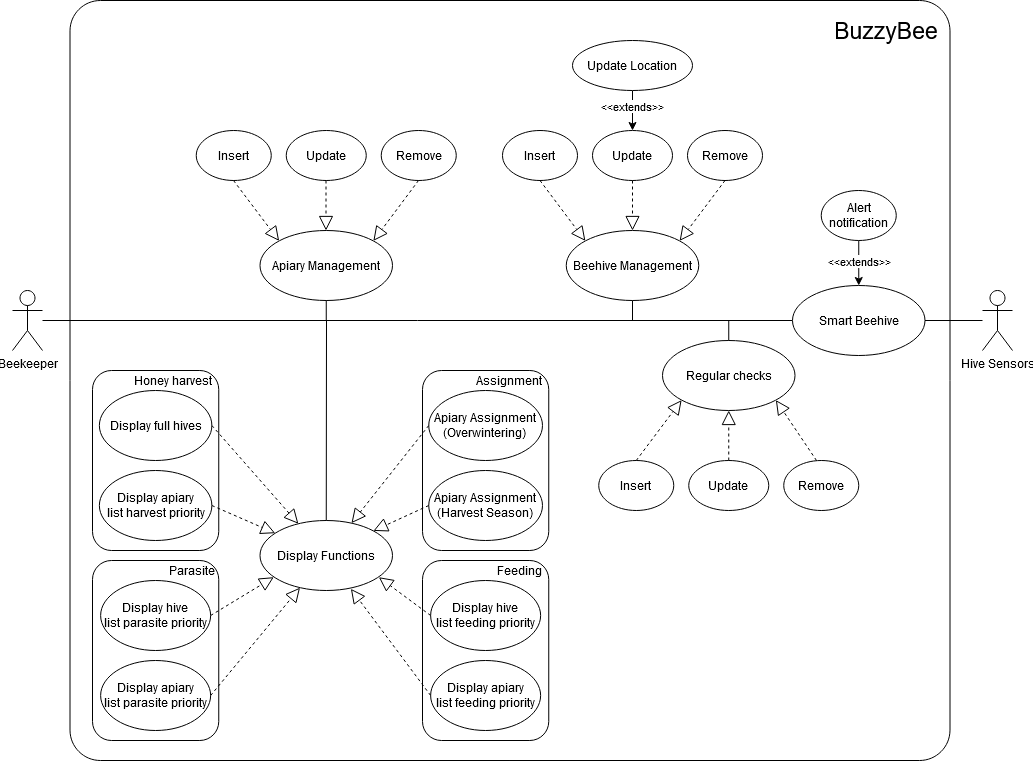

The diagram above was exported from draw.io. Its source (the exported page's mxGraphModel, read from the mxfile embedded in the PNG):
<mxGraphModel dx="1371" dy="2008" grid="1" gridSize="10" guides="1" tooltips="1" connect="1" arrows="1" fold="1" page="1" pageScale="1" pageWidth="827" pageHeight="1169" math="0" shadow="0">
  <root>
    <mxCell id="0" />
    <mxCell id="1" parent="0" />
    <mxCell id="EHxYJzwBtr7oiZQ9Usbl-114" value="" style="rounded=1;whiteSpace=wrap;html=1;arcSize=4;" parent="1" vertex="1">
      <mxGeometry x="187.5" y="-70" width="880" height="760" as="geometry" />
    </mxCell>
    <mxCell id="EHxYJzwBtr7oiZQ9Usbl-74" value="" style="rounded=1;whiteSpace=wrap;html=1;" parent="1" vertex="1">
      <mxGeometry x="210" y="300" width="126.25" height="180" as="geometry" />
    </mxCell>
    <mxCell id="EHxYJzwBtr7oiZQ9Usbl-73" value="" style="rounded=1;whiteSpace=wrap;html=1;" parent="1" vertex="1">
      <mxGeometry x="210" y="490" width="126.25" height="180" as="geometry" />
    </mxCell>
    <mxCell id="EHxYJzwBtr7oiZQ9Usbl-72" value="" style="rounded=1;whiteSpace=wrap;html=1;" parent="1" vertex="1">
      <mxGeometry x="540" y="300" width="126.25" height="180" as="geometry" />
    </mxCell>
    <mxCell id="EHxYJzwBtr7oiZQ9Usbl-1" value="Beekeeper" style="shape=umlActor;verticalLabelPosition=bottom;verticalAlign=top;html=1;outlineConnect=0;" parent="1" vertex="1">
      <mxGeometry x="130" y="220" width="30" height="60" as="geometry" />
    </mxCell>
    <mxCell id="EHxYJzwBtr7oiZQ9Usbl-15" value="Apiary Management" style="ellipse;whiteSpace=wrap;html=1;" parent="1" vertex="1">
      <mxGeometry x="377.5" y="160" width="132.5" height="70" as="geometry" />
    </mxCell>
    <mxCell id="EHxYJzwBtr7oiZQ9Usbl-17" value="Insert" style="ellipse;whiteSpace=wrap;html=1;" parent="1" vertex="1">
      <mxGeometry x="313.75" y="60" width="75" height="50" as="geometry" />
    </mxCell>
    <mxCell id="EHxYJzwBtr7oiZQ9Usbl-19" value="Update" style="ellipse;whiteSpace=wrap;html=1;" parent="1" vertex="1">
      <mxGeometry x="403.75" y="60" width="80" height="50" as="geometry" />
    </mxCell>
    <mxCell id="EHxYJzwBtr7oiZQ9Usbl-20" value="Remove" style="ellipse;whiteSpace=wrap;html=1;" parent="1" vertex="1">
      <mxGeometry x="498.75" y="60" width="75" height="50" as="geometry" />
    </mxCell>
    <mxCell id="EHxYJzwBtr7oiZQ9Usbl-27" value="Beehive Management" style="ellipse;whiteSpace=wrap;html=1;" parent="1" vertex="1">
      <mxGeometry x="683.75" y="160" width="132.5" height="70" as="geometry" />
    </mxCell>
    <mxCell id="EHxYJzwBtr7oiZQ9Usbl-29" value="Insert" style="ellipse;whiteSpace=wrap;html=1;" parent="1" vertex="1">
      <mxGeometry x="620" y="60" width="75" height="50" as="geometry" />
    </mxCell>
    <mxCell id="EHxYJzwBtr7oiZQ9Usbl-31" value="Update" style="ellipse;whiteSpace=wrap;html=1;" parent="1" vertex="1">
      <mxGeometry x="710" y="60" width="80" height="50" as="geometry" />
    </mxCell>
    <mxCell id="EHxYJzwBtr7oiZQ9Usbl-33" value="Remove" style="ellipse;whiteSpace=wrap;html=1;" parent="1" vertex="1">
      <mxGeometry x="805" y="60" width="75" height="50" as="geometry" />
    </mxCell>
    <mxCell id="EHxYJzwBtr7oiZQ9Usbl-35" value="Regular checks" style="ellipse;whiteSpace=wrap;html=1;" parent="1" vertex="1">
      <mxGeometry x="780" y="270" width="132.5" height="70" as="geometry" />
    </mxCell>
    <mxCell id="EHxYJzwBtr7oiZQ9Usbl-37" value="Insert" style="ellipse;whiteSpace=wrap;html=1;" parent="1" vertex="1">
      <mxGeometry x="716.25" y="390" width="75" height="50" as="geometry" />
    </mxCell>
    <mxCell id="EHxYJzwBtr7oiZQ9Usbl-39" value="Update" style="ellipse;whiteSpace=wrap;html=1;" parent="1" vertex="1">
      <mxGeometry x="806.25" y="390" width="80" height="50" as="geometry" />
    </mxCell>
    <mxCell id="EHxYJzwBtr7oiZQ9Usbl-41" value="Remove" style="ellipse;whiteSpace=wrap;html=1;" parent="1" vertex="1">
      <mxGeometry x="901.25" y="390" width="75" height="50" as="geometry" />
    </mxCell>
    <mxCell id="EHxYJzwBtr7oiZQ9Usbl-47" style="edgeStyle=orthogonalEdgeStyle;rounded=0;orthogonalLoop=1;jettySize=auto;html=1;exitX=0.5;exitY=1;exitDx=0;exitDy=0;entryX=0.5;entryY=0;entryDx=0;entryDy=0;" parent="1" source="EHxYJzwBtr7oiZQ9Usbl-45" target="EHxYJzwBtr7oiZQ9Usbl-31" edge="1">
      <mxGeometry relative="1" as="geometry" />
    </mxCell>
    <mxCell id="EHxYJzwBtr7oiZQ9Usbl-106" value="&amp;lt;&amp;lt;extends&amp;gt;&amp;gt;" style="edgeLabel;html=1;align=center;verticalAlign=middle;resizable=0;points=[];" parent="EHxYJzwBtr7oiZQ9Usbl-47" vertex="1" connectable="0">
      <mxGeometry x="-0.24" y="-1" relative="1" as="geometry">
        <mxPoint as="offset" />
      </mxGeometry>
    </mxCell>
    <mxCell id="EHxYJzwBtr7oiZQ9Usbl-45" value="Update Location" style="ellipse;whiteSpace=wrap;html=1;" parent="1" vertex="1">
      <mxGeometry x="690" y="-30" width="120" height="50" as="geometry" />
    </mxCell>
    <mxCell id="EHxYJzwBtr7oiZQ9Usbl-49" value="Display full hives" style="ellipse;whiteSpace=wrap;html=1;" parent="1" vertex="1">
      <mxGeometry x="216.87" y="320" width="112.5" height="70" as="geometry" />
    </mxCell>
    <mxCell id="EHxYJzwBtr7oiZQ9Usbl-50" value="&lt;div&gt;Display apiary&lt;/div&gt;&lt;div&gt;list harvest priority&lt;/div&gt;" style="ellipse;whiteSpace=wrap;html=1;" parent="1" vertex="1">
      <mxGeometry x="216.87" y="400" width="112.5" height="70" as="geometry" />
    </mxCell>
    <mxCell id="EHxYJzwBtr7oiZQ9Usbl-51" value="&lt;div&gt;Display hive&lt;/div&gt;&lt;div&gt;list parasite priority&lt;/div&gt;" style="ellipse;whiteSpace=wrap;html=1;" parent="1" vertex="1">
      <mxGeometry x="218.13" y="510" width="110" height="70" as="geometry" />
    </mxCell>
    <mxCell id="EHxYJzwBtr7oiZQ9Usbl-52" value="&lt;div&gt;Display apiary&lt;/div&gt;&lt;div&gt;list parasite priority&lt;/div&gt;" style="ellipse;whiteSpace=wrap;html=1;" parent="1" vertex="1">
      <mxGeometry x="218.13" y="590" width="110" height="70" as="geometry" />
    </mxCell>
    <mxCell id="EHxYJzwBtr7oiZQ9Usbl-53" value="Apiary Assignment&lt;br&gt;(Overwintering)" style="ellipse;whiteSpace=wrap;html=1;" parent="1" vertex="1">
      <mxGeometry x="546.25" y="320" width="113.75" height="70" as="geometry" />
    </mxCell>
    <mxCell id="EHxYJzwBtr7oiZQ9Usbl-54" value="&lt;div&gt;Apiary Assignment&lt;br&gt;(Harvest Season)&lt;/div&gt;" style="ellipse;whiteSpace=wrap;html=1;" parent="1" vertex="1">
      <mxGeometry x="546.25" y="400" width="113.75" height="70" as="geometry" />
    </mxCell>
    <mxCell id="EHxYJzwBtr7oiZQ9Usbl-56" value="" style="endArrow=none;html=1;entryX=0;entryY=0.5;entryDx=0;entryDy=0;" parent="1" edge="1" target="YYpFLSe7tP9wO06awFIY-6" source="EHxYJzwBtr7oiZQ9Usbl-1">
      <mxGeometry width="50" height="50" relative="1" as="geometry">
        <mxPoint x="190" y="250" as="sourcePoint" />
        <mxPoint x="890" y="250" as="targetPoint" />
      </mxGeometry>
    </mxCell>
    <mxCell id="EHxYJzwBtr7oiZQ9Usbl-57" value="" style="endArrow=none;html=1;entryX=0.5;entryY=1;entryDx=0;entryDy=0;endFill=0;" parent="1" target="EHxYJzwBtr7oiZQ9Usbl-27" edge="1">
      <mxGeometry width="50" height="50" relative="1" as="geometry">
        <mxPoint x="750" y="250" as="sourcePoint" />
        <mxPoint x="620" y="340" as="targetPoint" />
      </mxGeometry>
    </mxCell>
    <mxCell id="EHxYJzwBtr7oiZQ9Usbl-58" value="" style="endArrow=none;html=1;entryX=0.5;entryY=0;entryDx=0;entryDy=0;endFill=0;" parent="1" target="EHxYJzwBtr7oiZQ9Usbl-35" edge="1">
      <mxGeometry width="50" height="50" relative="1" as="geometry">
        <mxPoint x="846.25" y="250" as="sourcePoint" />
        <mxPoint x="846.25" y="230" as="targetPoint" />
      </mxGeometry>
    </mxCell>
    <mxCell id="EHxYJzwBtr7oiZQ9Usbl-60" value="" style="endArrow=none;html=1;entryX=0.5;entryY=1;entryDx=0;entryDy=0;endFill=0;" parent="1" target="EHxYJzwBtr7oiZQ9Usbl-15" edge="1">
      <mxGeometry width="50" height="50" relative="1" as="geometry">
        <mxPoint x="443.75" y="250" as="sourcePoint" />
        <mxPoint x="733.75" y="250" as="targetPoint" />
      </mxGeometry>
    </mxCell>
    <mxCell id="EHxYJzwBtr7oiZQ9Usbl-71" value="Display Functions" style="ellipse;whiteSpace=wrap;html=1;" parent="1" vertex="1">
      <mxGeometry x="377.5" y="450" width="132.5" height="70" as="geometry" />
    </mxCell>
    <mxCell id="EHxYJzwBtr7oiZQ9Usbl-75" value="Assignment" style="text;html=1;strokeColor=none;fillColor=none;align=center;verticalAlign=middle;whiteSpace=wrap;rounded=0;" parent="1" vertex="1">
      <mxGeometry x="602.5" y="300" width="50" height="20" as="geometry" />
    </mxCell>
    <mxCell id="EHxYJzwBtr7oiZQ9Usbl-76" value="Parasite" style="text;html=1;strokeColor=none;fillColor=none;align=center;verticalAlign=middle;whiteSpace=wrap;rounded=0;" parent="1" vertex="1">
      <mxGeometry x="290" y="490" width="40" height="20" as="geometry" />
    </mxCell>
    <mxCell id="EHxYJzwBtr7oiZQ9Usbl-77" value="Honey harvest" style="text;html=1;strokeColor=none;fillColor=none;align=center;verticalAlign=middle;whiteSpace=wrap;rounded=0;" parent="1" vertex="1">
      <mxGeometry x="246.25" y="300" width="90" height="20" as="geometry" />
    </mxCell>
    <mxCell id="EHxYJzwBtr7oiZQ9Usbl-78" value="" style="rounded=1;whiteSpace=wrap;html=1;" parent="1" vertex="1">
      <mxGeometry x="540" y="490" width="126.25" height="180" as="geometry" />
    </mxCell>
    <mxCell id="EHxYJzwBtr7oiZQ9Usbl-79" value="&lt;div&gt;Display hive&lt;/div&gt;&lt;div&gt;list feeding priority&lt;/div&gt;" style="ellipse;whiteSpace=wrap;html=1;" parent="1" vertex="1">
      <mxGeometry x="548.13" y="510" width="110" height="70" as="geometry" />
    </mxCell>
    <mxCell id="EHxYJzwBtr7oiZQ9Usbl-80" value="&lt;div&gt;Display apiary&lt;/div&gt;&lt;div&gt;list feeding priority&lt;/div&gt;" style="ellipse;whiteSpace=wrap;html=1;" parent="1" vertex="1">
      <mxGeometry x="548.13" y="590" width="110" height="70" as="geometry" />
    </mxCell>
    <mxCell id="EHxYJzwBtr7oiZQ9Usbl-81" value="Feeding" style="text;html=1;strokeColor=none;fillColor=none;align=center;verticalAlign=middle;whiteSpace=wrap;rounded=0;" parent="1" vertex="1">
      <mxGeometry x="615" y="490" width="45" height="20" as="geometry" />
    </mxCell>
    <mxCell id="EHxYJzwBtr7oiZQ9Usbl-82" value="" style="endArrow=none;html=1;entryX=0.5;entryY=0;entryDx=0;entryDy=0;endFill=0;" parent="1" target="EHxYJzwBtr7oiZQ9Usbl-71" edge="1">
      <mxGeometry width="50" height="50" relative="1" as="geometry">
        <mxPoint x="444" y="250" as="sourcePoint" />
        <mxPoint x="470" y="230" as="targetPoint" />
      </mxGeometry>
    </mxCell>
    <mxCell id="EHxYJzwBtr7oiZQ9Usbl-115" value="&lt;font style=&quot;font-size: 23px&quot;&gt;BuzzyBee&lt;/font&gt;" style="text;html=1;strokeColor=none;fillColor=none;align=center;verticalAlign=middle;whiteSpace=wrap;rounded=0;" parent="1" vertex="1">
      <mxGeometry x="966.25" y="-60" width="76.25" height="40" as="geometry" />
    </mxCell>
    <mxCell id="YYpFLSe7tP9wO06awFIY-6" value="Smart Beehive" style="ellipse;whiteSpace=wrap;html=1;" vertex="1" parent="1">
      <mxGeometry x="910" y="215" width="132.5" height="70" as="geometry" />
    </mxCell>
    <mxCell id="YYpFLSe7tP9wO06awFIY-12" style="edgeStyle=orthogonalEdgeStyle;rounded=0;orthogonalLoop=1;jettySize=auto;html=1;entryX=0.5;entryY=0;entryDx=0;entryDy=0;endArrow=classic;endFill=1;" edge="1" parent="1" source="YYpFLSe7tP9wO06awFIY-11" target="YYpFLSe7tP9wO06awFIY-6">
      <mxGeometry relative="1" as="geometry" />
    </mxCell>
    <mxCell id="YYpFLSe7tP9wO06awFIY-11" value="Alert notification" style="ellipse;whiteSpace=wrap;html=1;" vertex="1" parent="1">
      <mxGeometry x="938.75" y="120" width="75" height="50" as="geometry" />
    </mxCell>
    <mxCell id="YYpFLSe7tP9wO06awFIY-13" value="&amp;lt;&amp;lt;extends&amp;gt;&amp;gt;" style="edgeLabel;html=1;align=center;verticalAlign=middle;resizable=0;points=[];" vertex="1" connectable="0" parent="1">
      <mxGeometry x="976.2500000000002" y="189.99809523809517" as="geometry" />
    </mxCell>
    <mxCell id="YYpFLSe7tP9wO06awFIY-16" style="edgeStyle=orthogonalEdgeStyle;rounded=0;orthogonalLoop=1;jettySize=auto;html=1;entryX=1;entryY=0.5;entryDx=0;entryDy=0;endArrow=none;endFill=0;" edge="1" parent="1" source="YYpFLSe7tP9wO06awFIY-14" target="YYpFLSe7tP9wO06awFIY-6">
      <mxGeometry relative="1" as="geometry" />
    </mxCell>
    <mxCell id="YYpFLSe7tP9wO06awFIY-14" value="Hive Sensors" style="shape=umlActor;verticalLabelPosition=bottom;verticalAlign=top;html=1;outlineConnect=0;" vertex="1" parent="1">
      <mxGeometry x="1100" y="220" width="30" height="60" as="geometry" />
    </mxCell>
    <mxCell id="YYpFLSe7tP9wO06awFIY-27" value="" style="endArrow=block;dashed=1;endFill=0;endSize=12;html=1;exitX=0;exitY=0.5;exitDx=0;exitDy=0;" edge="1" parent="1" source="EHxYJzwBtr7oiZQ9Usbl-53" target="EHxYJzwBtr7oiZQ9Usbl-71">
      <mxGeometry width="160" relative="1" as="geometry">
        <mxPoint x="400" y="510" as="sourcePoint" />
        <mxPoint x="560" y="510" as="targetPoint" />
      </mxGeometry>
    </mxCell>
    <mxCell id="YYpFLSe7tP9wO06awFIY-28" value="" style="endArrow=block;dashed=1;endFill=0;endSize=12;html=1;exitX=0;exitY=0.5;exitDx=0;exitDy=0;entryX=1;entryY=0;entryDx=0;entryDy=0;" edge="1" parent="1" source="EHxYJzwBtr7oiZQ9Usbl-54" target="EHxYJzwBtr7oiZQ9Usbl-71">
      <mxGeometry width="160" relative="1" as="geometry">
        <mxPoint x="527.0600000000002" y="489.9999999999998" as="sourcePoint" />
        <mxPoint x="502" y="466" as="targetPoint" />
      </mxGeometry>
    </mxCell>
    <mxCell id="YYpFLSe7tP9wO06awFIY-29" value="" style="endArrow=block;dashed=1;endFill=0;endSize=12;html=1;exitX=0;exitY=0.5;exitDx=0;exitDy=0;entryX=0.897;entryY=0.81;entryDx=0;entryDy=0;entryPerimeter=0;" edge="1" parent="1" source="EHxYJzwBtr7oiZQ9Usbl-79" target="EHxYJzwBtr7oiZQ9Usbl-71">
      <mxGeometry width="160" relative="1" as="geometry">
        <mxPoint x="556.2500000000002" y="364.9999999999998" as="sourcePoint" />
        <mxPoint x="479.19065944730346" y="462.68348664801965" as="targetPoint" />
      </mxGeometry>
    </mxCell>
    <mxCell id="YYpFLSe7tP9wO06awFIY-30" value="" style="endArrow=block;dashed=1;endFill=0;endSize=12;html=1;exitX=0;exitY=0.5;exitDx=0;exitDy=0;entryX=0.686;entryY=0.976;entryDx=0;entryDy=0;entryPerimeter=0;" edge="1" parent="1" source="EHxYJzwBtr7oiZQ9Usbl-80" target="EHxYJzwBtr7oiZQ9Usbl-71">
      <mxGeometry width="160" relative="1" as="geometry">
        <mxPoint x="566.2500000000002" y="374.9999999999998" as="sourcePoint" />
        <mxPoint x="470" y="520" as="targetPoint" />
      </mxGeometry>
    </mxCell>
    <mxCell id="YYpFLSe7tP9wO06awFIY-31" value="" style="endArrow=block;dashed=1;endFill=0;endSize=12;html=1;exitX=1;exitY=0.5;exitDx=0;exitDy=0;" edge="1" parent="1" source="EHxYJzwBtr7oiZQ9Usbl-49" target="EHxYJzwBtr7oiZQ9Usbl-71">
      <mxGeometry width="160" relative="1" as="geometry">
        <mxPoint x="576.2500000000002" y="384.9999999999998" as="sourcePoint" />
        <mxPoint x="499.19065944730346" y="482.68348664801965" as="targetPoint" />
      </mxGeometry>
    </mxCell>
    <mxCell id="YYpFLSe7tP9wO06awFIY-32" value="" style="endArrow=block;dashed=1;endFill=0;endSize=12;html=1;exitX=1;exitY=0.5;exitDx=0;exitDy=0;" edge="1" parent="1" source="EHxYJzwBtr7oiZQ9Usbl-50" target="EHxYJzwBtr7oiZQ9Usbl-71">
      <mxGeometry width="160" relative="1" as="geometry">
        <mxPoint x="586.2500000000002" y="394.9999999999998" as="sourcePoint" />
        <mxPoint x="509.19065944730346" y="492.68348664801965" as="targetPoint" />
      </mxGeometry>
    </mxCell>
    <mxCell id="YYpFLSe7tP9wO06awFIY-33" value="" style="endArrow=block;dashed=1;endFill=0;endSize=12;html=1;exitX=1;exitY=0.5;exitDx=0;exitDy=0;entryX=0.104;entryY=0.81;entryDx=0;entryDy=0;entryPerimeter=0;" edge="1" parent="1" source="EHxYJzwBtr7oiZQ9Usbl-51" target="EHxYJzwBtr7oiZQ9Usbl-71">
      <mxGeometry width="160" relative="1" as="geometry">
        <mxPoint x="437.06000000000023" y="519.9999999999998" as="sourcePoint" />
        <mxPoint x="360.00065944730346" y="617.6834866480197" as="targetPoint" />
      </mxGeometry>
    </mxCell>
    <mxCell id="YYpFLSe7tP9wO06awFIY-34" value="" style="endArrow=block;dashed=1;endFill=0;endSize=12;html=1;exitX=1;exitY=0.5;exitDx=0;exitDy=0;" edge="1" parent="1" source="EHxYJzwBtr7oiZQ9Usbl-52" target="EHxYJzwBtr7oiZQ9Usbl-71">
      <mxGeometry width="160" relative="1" as="geometry">
        <mxPoint x="606.2500000000002" y="414.9999999999998" as="sourcePoint" />
        <mxPoint x="529.1906594473035" y="512.6834866480197" as="targetPoint" />
      </mxGeometry>
    </mxCell>
    <mxCell id="YYpFLSe7tP9wO06awFIY-35" value="" style="endArrow=block;dashed=1;endFill=0;endSize=12;html=1;exitX=0.5;exitY=0;exitDx=0;exitDy=0;entryX=0.5;entryY=1;entryDx=0;entryDy=0;" edge="1" parent="1" source="EHxYJzwBtr7oiZQ9Usbl-39" target="EHxYJzwBtr7oiZQ9Usbl-35">
      <mxGeometry width="160" relative="1" as="geometry">
        <mxPoint x="616.2500000000002" y="424.9999999999998" as="sourcePoint" />
        <mxPoint x="539.1906594473035" y="522.6834866480197" as="targetPoint" />
      </mxGeometry>
    </mxCell>
    <mxCell id="YYpFLSe7tP9wO06awFIY-36" value="" style="endArrow=block;dashed=1;endFill=0;endSize=12;html=1;entryX=1;entryY=1;entryDx=0;entryDy=0;" edge="1" parent="1" target="EHxYJzwBtr7oiZQ9Usbl-35">
      <mxGeometry width="160" relative="1" as="geometry">
        <mxPoint x="934" y="390" as="sourcePoint" />
        <mxPoint x="881" y="339" as="targetPoint" />
      </mxGeometry>
    </mxCell>
    <mxCell id="YYpFLSe7tP9wO06awFIY-37" value="" style="endArrow=block;dashed=1;endFill=0;endSize=12;html=1;exitX=0.5;exitY=0;exitDx=0;exitDy=0;entryX=0;entryY=1;entryDx=0;entryDy=0;" edge="1" parent="1" source="EHxYJzwBtr7oiZQ9Usbl-37" target="EHxYJzwBtr7oiZQ9Usbl-35">
      <mxGeometry width="160" relative="1" as="geometry">
        <mxPoint x="856.25" y="400" as="sourcePoint" />
        <mxPoint x="856.25" y="350" as="targetPoint" />
      </mxGeometry>
    </mxCell>
    <mxCell id="YYpFLSe7tP9wO06awFIY-38" value="" style="endArrow=block;dashed=1;endFill=0;endSize=12;html=1;exitX=0.5;exitY=1;exitDx=0;exitDy=0;entryX=0.5;entryY=0;entryDx=0;entryDy=0;" edge="1" parent="1" source="EHxYJzwBtr7oiZQ9Usbl-31" target="EHxYJzwBtr7oiZQ9Usbl-27">
      <mxGeometry width="160" relative="1" as="geometry">
        <mxPoint x="816.25" y="180" as="sourcePoint" />
        <mxPoint x="816.25" y="130" as="targetPoint" />
      </mxGeometry>
    </mxCell>
    <mxCell id="YYpFLSe7tP9wO06awFIY-40" value="" style="endArrow=block;dashed=1;endFill=0;endSize=12;html=1;exitX=0.5;exitY=1;exitDx=0;exitDy=0;entryX=1;entryY=0;entryDx=0;entryDy=0;" edge="1" parent="1" source="EHxYJzwBtr7oiZQ9Usbl-33" target="EHxYJzwBtr7oiZQ9Usbl-27">
      <mxGeometry width="160" relative="1" as="geometry">
        <mxPoint x="750" y="110" as="sourcePoint" />
        <mxPoint x="750" y="160" as="targetPoint" />
      </mxGeometry>
    </mxCell>
    <mxCell id="YYpFLSe7tP9wO06awFIY-41" value="" style="endArrow=block;dashed=1;endFill=0;endSize=12;html=1;exitX=0.5;exitY=1;exitDx=0;exitDy=0;entryX=0;entryY=0;entryDx=0;entryDy=0;" edge="1" parent="1" source="EHxYJzwBtr7oiZQ9Usbl-29" target="EHxYJzwBtr7oiZQ9Usbl-27">
      <mxGeometry width="160" relative="1" as="geometry">
        <mxPoint x="760" y="120" as="sourcePoint" />
        <mxPoint x="760" y="170" as="targetPoint" />
      </mxGeometry>
    </mxCell>
    <mxCell id="YYpFLSe7tP9wO06awFIY-42" value="" style="endArrow=block;dashed=1;endFill=0;endSize=12;html=1;exitX=0.5;exitY=1;exitDx=0;exitDy=0;entryX=0.5;entryY=0;entryDx=0;entryDy=0;" edge="1" parent="1">
      <mxGeometry width="160" relative="1" as="geometry">
        <mxPoint x="443.51" y="110" as="sourcePoint" />
        <mxPoint x="443.51" y="160" as="targetPoint" />
      </mxGeometry>
    </mxCell>
    <mxCell id="YYpFLSe7tP9wO06awFIY-43" value="" style="endArrow=block;dashed=1;endFill=0;endSize=12;html=1;exitX=0.5;exitY=1;exitDx=0;exitDy=0;entryX=1;entryY=0;entryDx=0;entryDy=0;" edge="1" parent="1" target="EHxYJzwBtr7oiZQ9Usbl-15">
      <mxGeometry width="160" relative="1" as="geometry">
        <mxPoint x="536.01" y="110" as="sourcePoint" />
        <mxPoint x="536.01" y="160" as="targetPoint" />
      </mxGeometry>
    </mxCell>
    <mxCell id="YYpFLSe7tP9wO06awFIY-44" value="" style="endArrow=block;dashed=1;endFill=0;endSize=12;html=1;exitX=0.5;exitY=1;exitDx=0;exitDy=0;entryX=0;entryY=0;entryDx=0;entryDy=0;" edge="1" parent="1" target="EHxYJzwBtr7oiZQ9Usbl-15">
      <mxGeometry width="160" relative="1" as="geometry">
        <mxPoint x="351.01" y="110" as="sourcePoint" />
        <mxPoint x="351.01" y="160" as="targetPoint" />
      </mxGeometry>
    </mxCell>
  </root>
</mxGraphModel>